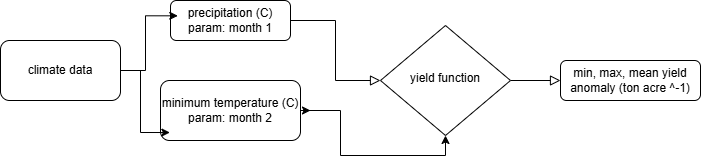

The diagram above was exported from draw.io. Its source (the exported page's mxGraphModel, read from the mxfile embedded in the PNG):
<mxGraphModel dx="788" dy="463" grid="1" gridSize="10" guides="1" tooltips="1" connect="1" arrows="1" fold="1" page="1" pageScale="1" pageWidth="827" pageHeight="1169" math="0" shadow="0">
  <root>
    <mxCell id="WIyWlLk6GJQsqaUBKTNV-0" />
    <mxCell id="WIyWlLk6GJQsqaUBKTNV-1" parent="WIyWlLk6GJQsqaUBKTNV-0" />
    <mxCell id="WIyWlLk6GJQsqaUBKTNV-2" value="" style="rounded=0;html=1;jettySize=auto;orthogonalLoop=1;fontSize=11;endArrow=block;endFill=0;endSize=8;strokeWidth=1;shadow=0;labelBackgroundColor=none;edgeStyle=orthogonalEdgeStyle;" parent="WIyWlLk6GJQsqaUBKTNV-1" source="WIyWlLk6GJQsqaUBKTNV-3" target="WIyWlLk6GJQsqaUBKTNV-6" edge="1">
      <mxGeometry relative="1" as="geometry" />
    </mxCell>
    <mxCell id="WIyWlLk6GJQsqaUBKTNV-3" value="precipitation (C)&lt;div&gt;param: month 1&lt;/div&gt;" style="rounded=1;whiteSpace=wrap;html=1;fontSize=12;glass=0;strokeWidth=1;shadow=0;" parent="WIyWlLk6GJQsqaUBKTNV-1" vertex="1">
      <mxGeometry x="270" y="110" width="120" height="40" as="geometry" />
    </mxCell>
    <mxCell id="WIyWlLk6GJQsqaUBKTNV-5" value="" style="edgeStyle=orthogonalEdgeStyle;rounded=0;html=1;jettySize=auto;orthogonalLoop=1;fontSize=11;endArrow=block;endFill=0;endSize=8;strokeWidth=1;shadow=0;labelBackgroundColor=none;" parent="WIyWlLk6GJQsqaUBKTNV-1" source="WIyWlLk6GJQsqaUBKTNV-6" target="WIyWlLk6GJQsqaUBKTNV-7" edge="1">
      <mxGeometry y="10" relative="1" as="geometry">
        <mxPoint as="offset" />
      </mxGeometry>
    </mxCell>
    <mxCell id="WIyWlLk6GJQsqaUBKTNV-6" value="yield function" style="rhombus;whiteSpace=wrap;html=1;shadow=0;fontFamily=Helvetica;fontSize=12;align=center;strokeWidth=1;spacing=6;spacingTop=-4;" parent="WIyWlLk6GJQsqaUBKTNV-1" vertex="1">
      <mxGeometry x="480" y="135" width="130" height="110" as="geometry" />
    </mxCell>
    <mxCell id="WIyWlLk6GJQsqaUBKTNV-7" value="min, max, mean yield anomaly (ton acre ^-1)" style="rounded=1;whiteSpace=wrap;html=1;fontSize=12;glass=0;strokeWidth=1;shadow=0;" parent="WIyWlLk6GJQsqaUBKTNV-1" vertex="1">
      <mxGeometry x="660" y="170" width="140" height="40" as="geometry" />
    </mxCell>
    <mxCell id="OzPUZ73MvE19U4sKWqTq-4" style="edgeStyle=orthogonalEdgeStyle;rounded=0;orthogonalLoop=1;jettySize=auto;html=1;entryX=0.5;entryY=1;entryDx=0;entryDy=0;" edge="1" parent="WIyWlLk6GJQsqaUBKTNV-1" source="OzPUZ73MvE19U4sKWqTq-3" target="WIyWlLk6GJQsqaUBKTNV-6">
      <mxGeometry relative="1" as="geometry" />
    </mxCell>
    <mxCell id="OzPUZ73MvE19U4sKWqTq-8" style="edgeStyle=orthogonalEdgeStyle;rounded=0;orthogonalLoop=1;jettySize=auto;html=1;exitX=1;exitY=0.5;exitDx=0;exitDy=0;" edge="1" parent="WIyWlLk6GJQsqaUBKTNV-1" source="OzPUZ73MvE19U4sKWqTq-3">
      <mxGeometry relative="1" as="geometry">
        <mxPoint x="410" y="220" as="targetPoint" />
      </mxGeometry>
    </mxCell>
    <mxCell id="OzPUZ73MvE19U4sKWqTq-3" value="minimum temperature (C)&lt;div&gt;param: month 2&lt;/div&gt;" style="rounded=1;whiteSpace=wrap;html=1;" vertex="1" parent="WIyWlLk6GJQsqaUBKTNV-1">
      <mxGeometry x="260" y="190" width="140" height="60" as="geometry" />
    </mxCell>
    <mxCell id="OzPUZ73MvE19U4sKWqTq-5" value="climate data" style="rounded=1;whiteSpace=wrap;html=1;" vertex="1" parent="WIyWlLk6GJQsqaUBKTNV-1">
      <mxGeometry x="100" y="150" width="120" height="60" as="geometry" />
    </mxCell>
    <mxCell id="OzPUZ73MvE19U4sKWqTq-6" style="edgeStyle=orthogonalEdgeStyle;rounded=0;orthogonalLoop=1;jettySize=auto;html=1;entryX=0.067;entryY=0.867;entryDx=0;entryDy=0;entryPerimeter=0;" edge="1" parent="WIyWlLk6GJQsqaUBKTNV-1" source="OzPUZ73MvE19U4sKWqTq-5" target="OzPUZ73MvE19U4sKWqTq-3">
      <mxGeometry relative="1" as="geometry" />
    </mxCell>
    <mxCell id="OzPUZ73MvE19U4sKWqTq-7" style="edgeStyle=orthogonalEdgeStyle;rounded=0;orthogonalLoop=1;jettySize=auto;html=1;entryX=0.061;entryY=0.383;entryDx=0;entryDy=0;entryPerimeter=0;" edge="1" parent="WIyWlLk6GJQsqaUBKTNV-1" source="OzPUZ73MvE19U4sKWqTq-5" target="WIyWlLk6GJQsqaUBKTNV-3">
      <mxGeometry relative="1" as="geometry" />
    </mxCell>
  </root>
</mxGraphModel>